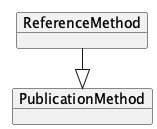

The diagram above was rendered by PlantUML. Its source (embedded in the PNG):
@startuml
!pragma layout elk
left to right direction

    object "ReferenceMethod" as ReferenceMethod {
    }
    object "PublicationMethod" as PublicationMethod
    ReferenceMethod --|> PublicationMethod

@enduml